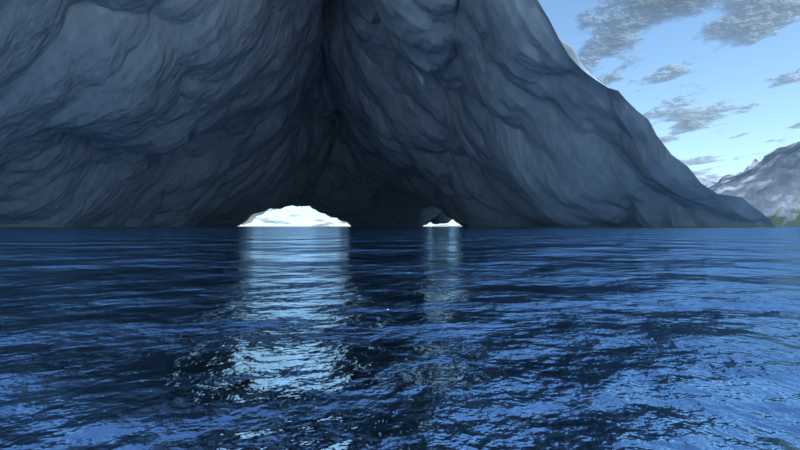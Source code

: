 # Source: ground_mastering.blend  (saved by Blender 2.82.7; exported with 4.5.12 LTS)
import bpy
from mathutils import Matrix  # noqa: F401  (used for matrix-valued properties, if any)

bpy.ops.wm.read_factory_settings(use_empty=True)
scene = bpy.context.scene
scene.name = 'Scene'

# ---- collections
col_collection_1 = bpy.data.collections.new('Collection 1'); scene.collection.children.link(col_collection_1)

# ---- materials (node trees are filled in below, after node groups)
mat_material = bpy.data.materials.new('Material')
mat_material_001 = bpy.data.materials.new('Material.001')
mat_cloud = bpy.data.materials.new('cloud')

# ---- material node trees
mat_material.use_nodes = True; mat_material.node_tree.nodes.clear()
_N = mat_material.node_tree.nodes; _L = mat_material.node_tree.links
n0 = _N.new('ShaderNodeMix'); n0.name = 'Mix'; n0.location = (1350, 484)
n0.data_type = 'RGBA'
n0.inputs[7].default_value = (0.5, 0.4316, 0.1818, 1.0)
n1 = _N.new('ShaderNodeTexCoord'); n1.name = 'Texture Coordinate'; n1.location = (-1120, 823)
n2 = _N.new('ShaderNodeMix'); n2.name = 'Mix.001'; n2.location = (1120, 328)
n2.data_type = 'RGBA'
n3 = _N.new('ShaderNodeSeparateXYZ'); n3.name = 'Separate XYZ.001'; n3.location = (-697, -320)
n4 = _N.new('ShaderNodeMath'); n4.name = 'Math.005'; n4.location = (-514, -284)
n4.label = 'Grader'
n4.operation = 'MULTIPLY'
n4.inputs[1].default_value = -9.02
n4.inputs[2].default_value = 0.0
n5 = _N.new('ShaderNodeSeparateXYZ'); n5.name = 'Separate XYZ'; n5.location = (-1016, 264)
n6 = _N.new('ShaderNodeMath'); n6.name = 'Math'; n6.location = (-840, 301)
n6.label = 'Grader'
n6.operation = 'DIVIDE'
n6.inputs[1].default_value = 5.1
n6.inputs[2].default_value = 0.0
n7 = _N.new('ShaderNodeNewGeometry'); n7.name = 'Geometry'; n7.location = (-1309, -38)
n8 = _N.new('ShaderNodeMath'); n8.name = 'Math.007'; n8.location = (-320, -118)
n8.operation = 'MULTIPLY'
n8.inputs[1].default_value = -1.25
n8.inputs[2].default_value = 0.0
n9 = _N.new('ShaderNodeBsdfDiffuse'); n9.name = 'Diffuse BSDF'; n9.location = (1569, 637)
n10 = _N.new('ShaderNodeMath'); n10.name = 'Math.010'; n10.location = (-103, 69)
n10.operation = 'DIVIDE'
n10.inputs[1].default_value = 0.42
n10.inputs[2].default_value = 0.0
n11 = _N.new('ShaderNodeMath'); n11.name = 'Math.002'; n11.location = (178, 193)
n11.inputs[2].default_value = 0.0
n12 = _N.new('ShaderNodeMath'); n12.name = 'Math.001'; n12.location = (-650, 336)
n12.label = 'Inverter'
n12.operation = 'SUBTRACT'
n12.inputs[0].default_value = 1.0
n12.inputs[2].default_value = 0.0
n13 = _N.new('ShaderNodeMath'); n13.name = 'Math.008'; n13.location = (2, -179)
n13.inputs[1].default_value = -3.61
n13.inputs[2].default_value = 0.0
n14 = _N.new('ShaderNodeOutputMaterial'); n14.name = 'Material Output'; n14.location = (1953, 338)
n15 = _N.new('ShaderNodeTexCoord'); n15.name = 'Texture Coordinate.001'; n15.location = (-732, -851)
n16 = _N.new('ShaderNodeMapping'); n16.name = 'Mapping.001'; n16.location = (-574, -810)
n16.vector_type = 'VECTOR'
n16.inputs[3].default_value = (2.0, 2.0, 0.01)
n17 = _N.new('ShaderNodeTexNoise'); n17.name = 'Noise Texture.001'; n17.location = (-393, -886)
n17.inputs[2].default_value = 3.4
n17.inputs[3].default_value = 16.0
n17.inputs[8].default_value = -0.2
n18 = _N.new('ShaderNodeMix'); n18.name = 'Mix.006'; n18.location = (-219, -901)
n18.data_type = 'RGBA'
n18.inputs[6].default_value = (0.3289, 0.3289, 0.3289, 1.0)
n18.inputs[7].default_value = (0.05089, 0.05089, 0.05089, 1.0)
n19 = _N.new('ShaderNodeNewGeometry'); n19.name = 'Geometry.001'; n19.location = (-1058, -1125)
n20 = _N.new('ShaderNodeMapping'); n20.name = 'Mapping'; n20.location = (-902, -1125)
n21 = _N.new('ShaderNodeMath'); n21.name = 'Math.016'; n21.location = (-228, -1129)
n21.operation = 'SUBTRACT'
n21.inputs[0].default_value = 0.65
n21.inputs[2].default_value = 0.0
n22 = _N.new('ShaderNodeTexNoise'); n22.name = 'Noise Texture'; n22.location = (-40, -380)
n22.inputs[2].default_value = 2.6
n22.inputs[3].default_value = 16.0
n23 = _N.new('ShaderNodeMix'); n23.name = 'Mix.003'; n23.location = (1008, -75)
n23.data_type = 'RGBA'
n23.inputs[7].default_value = (0.07095, 0.2708, 0.04424, 1.0)
n24 = _N.new('ShaderNodeMix'); n24.name = 'Mix.004'; n24.location = (633, -428)
n24.data_type = 'RGBA'
n24.inputs[6].default_value = (0.1981, 0.267, 0.1834, 1.0)
n25 = _N.new('ShaderNodeMath'); n25.name = 'Math.004'; n25.location = (150, 580)
n25.operation = 'POWER'
n25.inputs[1].default_value = 1.9
n25.inputs[2].default_value = 0.0
n26 = _N.new('ShaderNodeMath'); n26.name = 'Math.006'; n26.location = (731, -192)
n26.inputs[1].default_value = -0.48
n26.inputs[2].default_value = 0.0
n27 = _N.new('ShaderNodeMath'); n27.name = 'Math.011'; n27.location = (490, 368)
n27.operation = 'DIVIDE'
n27.inputs[1].default_value = 12.74
n27.inputs[2].default_value = 0.0
n28 = _N.new('ShaderNodeMix'); n28.name = 'Mix.002'; n28.location = (876, 113)
n28.data_type = 'RGBA'
n28.inputs[7].default_value = (0.3289, 0.3289, 0.3289, 1.0)
n29 = _N.new('ShaderNodeMath'); n29.name = 'Math.003'; n29.location = (387, 19)
n29.inputs[2].default_value = 0.0
n30 = _N.new('ShaderNodeMath'); n30.name = 'Math.009'; n30.location = (614, 96)
n30.inputs[1].default_value = -28.31
n30.inputs[2].default_value = 0.0
n31 = _N.new('ShaderNodeMath'); n31.name = 'Math.017'; n31.location = (1622, 231)
n31.operation = 'MULTIPLY'
n31.inputs[1].default_value = -18.6
n31.inputs[2].default_value = 0.0
n32 = _N.new('ShaderNodeMath'); n32.name = 'Math.015'; n32.location = (-553, -1125)
n32.inputs[1].default_value = 0.35
n32.inputs[2].default_value = 0.0
n33 = _N.new('ShaderNodeMath'); n33.name = 'Math.018'; n33.location = (-561, -1304)
n33.operation = 'MULTIPLY'
n33.inputs[1].default_value = 1.91
n33.inputs[2].default_value = 0.0
n34 = _N.new('ShaderNodeSeparateXYZ'); n34.name = 'Separate XYZ.002'; n34.location = (-714, -1122)
n35 = _N.new('ShaderNodeMath'); n35.name = 'Math.014'; n35.location = (-392, -1125)
n35.operation = 'POWER'
n35.inputs[1].default_value = 2.11
n35.inputs[2].default_value = 0.0
n36 = _N.new('ShaderNodeMix'); n36.name = 'Mix.005'; n36.location = (202, -892)
n36.data_type = 'RGBA'
n36.inputs[6].default_value = (1.0, 1.0, 1.0, 1.0)
n37 = _N.new('ShaderNodeMath'); n37.name = 'Math.019'; n37.location = (-50, -1134)
n37.operation = 'POWER'
n37.inputs[2].default_value = 0.0
n38 = _N.new('ShaderNodeMath'); n38.name = 'Math.012'; n38.location = (-289, -480)
n38.hide = True
n38.operation = 'MULTIPLY'
n38.inputs[2].default_value = 0.0
_L.new(n9.outputs[0], n14.inputs[0])
_L.new(n7.outputs[0], n5.inputs[0])
_L.new(n0.outputs[2], n9.inputs[0])
_L.new(n2.outputs[2], n0.inputs[6])
_L.new(n6.outputs[0], n12.inputs[1])
_L.new(n5.outputs[2], n6.inputs[0])
_L.new(n12.outputs[0], n11.inputs[0])
_L.new(n11.outputs[0], n27.inputs[0])
_L.new(n25.outputs[0], n0.inputs[0])
_L.new(n22.outputs[0], n26.inputs[0])
_L.new(n23.outputs[2], n2.inputs[7])
_L.new(n7.outputs[1], n3.inputs[0])
_L.new(n3.outputs[2], n4.inputs[0])
_L.new(n26.outputs[0], n23.inputs[0])
_L.new(n8.outputs[0], n13.inputs[0])
_L.new(n8.outputs[0], n10.inputs[0])
_L.new(n10.outputs[0], n11.inputs[1])
_L.new(n4.outputs[0], n8.inputs[0])
_L.new(n11.outputs[0], n29.inputs[0])
_L.new(n8.outputs[0], n29.inputs[1])
_L.new(n27.outputs[0], n2.inputs[0])
_L.new(n19.outputs[1], n20.inputs[0])
_L.new(n34.outputs[2], n32.inputs[0])
_L.new(n20.outputs[0], n34.inputs[0])
_L.new(n35.outputs[0], n21.inputs[1])
_L.new(n32.outputs[0], n35.inputs[0])
_L.new(n18.outputs[2], n36.inputs[7])
_L.new(n17.outputs[0], n18.inputs[0])
_L.new(n15.outputs[0], n16.inputs[0])
_L.new(n16.outputs[0], n17.inputs[0])
_L.new(n31.outputs[0], n14.inputs[2])
_L.new(n18.outputs[2], n24.inputs[7])
_L.new(n24.outputs[2], n23.inputs[6])
_L.new(n21.outputs[0], n24.inputs[0])
_L.new(n12.outputs[0], n25.inputs[0])
_L.new(n36.outputs[2], n28.inputs[6])
_L.new(n28.outputs[2], n2.inputs[6])
_L.new(n29.outputs[0], n30.inputs[0])
_L.new(n30.outputs[0], n28.inputs[0])
_L.new(n0.outputs[2], n31.inputs[0])
_L.new(n34.outputs[2], n33.inputs[0])
_L.new(n21.outputs[0], n37.inputs[0])
_L.new(n37.outputs[0], n36.inputs[0])
_L.new(n4.outputs[0], n38.inputs[0])
_L.new(n38.outputs[0], n22.inputs[8])
n14.is_active_output = True
mat_material_001.use_nodes = True; mat_material_001.node_tree.nodes.clear()
_N = mat_material_001.node_tree.nodes; _L = mat_material_001.node_tree.links
n0 = _N.new('ShaderNodeTexNoise'); n0.name = 'Noise Texture'; n0.location = (-548, 483)
n0.inputs[2].default_value = 1000.0
n0.inputs[3].default_value = 8.47
n1 = _N.new('ShaderNodeValue'); n1.name = 'Value'; n1.location = (-541, 667)
n1.outputs[0].default_value = 0.068
n2 = _N.new('ShaderNodeMath'); n2.name = 'Math'; n2.location = (-301, 597)
n2.operation = 'MULTIPLY'
n2.inputs[2].default_value = 0.0
n3 = _N.new('ShaderNodeOutputMaterial'); n3.name = 'Material Output'; n3.location = (635, 720)
n4 = _N.new('ShaderNodeMath'); n4.name = 'Math.002'; n4.location = (135, 608)
n4.operation = 'MULTIPLY'
n4.inputs[1].default_value = 10.6
n4.inputs[2].default_value = 0.0
n5 = _N.new('ShaderNodeMath'); n5.name = 'Math.001'; n5.location = (-130, 546)
n5.operation = 'MULTIPLY'
n5.inputs[1].default_value = 3.0
n5.inputs[2].default_value = 0.0
n6 = _N.new('ShaderNodeMath'); n6.name = 'Math.003'; n6.location = (133, 809)
n6.operation = 'MULTIPLY'
n6.inputs[1].default_value = 0.8
n6.inputs[2].default_value = 0.0
n7 = _N.new('ShaderNodeBsdfAnisotropic'); n7.name = 'Glossy BSDF'; n7.location = (312, 899)
n7.distribution = 'GGX'
n7.inputs[0].default_value = (0.3703, 0.5746, 0.8, 1.0)
_L.new(n1.outputs[0], n2.inputs[0])
_L.new(n0.outputs[0], n2.inputs[1])
_L.new(n2.outputs[0], n5.inputs[0])
_L.new(n5.outputs[0], n6.inputs[0])
_L.new(n5.outputs[0], n4.inputs[0])
_L.new(n7.outputs[0], n3.inputs[0])
_L.new(n4.outputs[0], n3.inputs[2])
_L.new(n6.outputs[0], n7.inputs[1])
n3.is_active_output = True
mat_cloud.use_nodes = True; mat_cloud.node_tree.nodes.clear()
_N = mat_cloud.node_tree.nodes; _L = mat_cloud.node_tree.links
n0 = _N.new('ShaderNodeOutputMaterial'); n0.name = 'Material Output'; n0.location = (1572, 535)
n1 = _N.new('ShaderNodeBump'); n1.name = 'Bump'; n1.location = (55, 600)
n1.inputs[1].default_value = 396.0
n1.inputs[2].default_value = 1.0
n2 = _N.new('ShaderNodeMath'); n2.name = 'Math'; n2.location = (-323, 196)
n2.operation = 'SUBTRACT'
n2.inputs[0].default_value = 1.0
n2.inputs[2].default_value = 0.0
n3 = _N.new('ShaderNodeMath'); n3.name = 'Math.001'; n3.location = (88, 154)
n3.operation = 'MULTIPLY'
n3.inputs[1].default_value = 151.6
n3.inputs[2].default_value = 0.0
n4 = _N.new('ShaderNodeMath'); n4.name = 'Math.006'; n4.location = (610, 1077)
n4.operation = 'MULTIPLY'
n4.inputs[1].default_value = 1.5
n4.inputs[2].default_value = 0.0
n5 = _N.new('ShaderNodeMixShader'); n5.name = 'Mix Shader.001'; n5.location = (907, 762)
n6 = _N.new('ShaderNodeSeparateXYZ'); n6.name = 'Separate XYZ'; n6.location = (263, 557)
n7 = _N.new('ShaderNodeMixShader'); n7.name = 'Mix Shader'; n7.location = (1212, 897)
n8 = _N.new('ShaderNodeMath'); n8.name = 'Math.005'; n8.location = (918, 395)
n8.operation = 'MULTIPLY'
n8.inputs[1].default_value = 588.0
n8.inputs[2].default_value = 0.0
n9 = _N.new('ShaderNodeBsdfTransparent'); n9.name = 'Transparent BSDF'; n9.location = (808, 604)
n9.hide = True
n10 = _N.new('ShaderNodeTexNoise'); n10.name = 'Noise Texture'; n10.location = (-777, 430)
n10.noise_dimensions = '2D'
n10.inputs[2].default_value = 47.4
n10.inputs[3].default_value = 16.0
n11 = _N.new('ShaderNodeRGBCurve'); n11.name = 'RGB Curves'; n11.location = (-337, 739)
_c = n11.mapping.curves[3]
while len(_c.points) > 2: _c.points.remove(_c.points[-1])
_c.points[0].location = (0.0, 0.0); _c.points[0].handle_type = 'AUTO'
_c.points[1].location = (0.38785, 0.27273); _c.points[1].handle_type = 'AUTO'
_p = _c.points.new(0.48131, 0.70455); _p.handle_type = 'AUTO'
_p = _c.points.new(1.0, 1.0); _p.handle_type = 'AUTO'
n11.mapping.update()
n12 = _N.new('ShaderNodeBsdfDiffuse'); n12.name = 'Diffuse BSDF'; n12.location = (547, 605)
n12.inputs[0].default_value = (0.6472, 0.6472, 0.6472, 1.0)
n13 = _N.new('ShaderNodeBsdfDiffuse'); n13.name = 'Diffuse BSDF.001'; n13.location = (544, 806)
n13.inputs[0].default_value = (0.1634, 0.1634, 0.1634, 1.0)
n14 = _N.new('ShaderNodeTexCoord'); n14.name = 'Texture Coordinate'; n14.location = (-1365, 474)
n15 = _N.new('ShaderNodeMapping'); n15.name = 'Mapping'; n15.location = (-1143, 472)
n15.inputs[1].default_value = (0.0, -0.18, 0.0)
n16 = _N.new('ShaderNodeMath'); n16.name = 'Math.007'; n16.location = (461, 744)
n16.operation = 'MULTIPLY'
n16.inputs[1].default_value = 1.0
n16.inputs[2].default_value = 0.0
n17 = _N.new('ShaderNodeMath'); n17.name = 'Math.008'; n17.location = (-557, 528)
n17.operation = 'SUBTRACT'
n17.inputs[0].default_value = 1.0
n17.inputs[2].default_value = 0.0
_L.new(n7.outputs[0], n0.inputs[0])
_L.new(n9.outputs[0], n7.inputs[2])
_L.new(n2.outputs[0], n3.inputs[0])
_L.new(n10.outputs[0], n2.inputs[1])
_L.new(n11.outputs[0], n4.inputs[0])
_L.new(n11.outputs[0], n1.inputs[3])
_L.new(n1.outputs[0], n6.inputs[0])
_L.new(n6.outputs[2], n8.inputs[0])
_L.new(n8.outputs[0], n0.inputs[2])
_L.new(n4.outputs[0], n7.inputs[0])
_L.new(n5.outputs[0], n7.inputs[1])
_L.new(n12.outputs[0], n5.inputs[2])
_L.new(n16.outputs[0], n5.inputs[0])
_L.new(n6.outputs[1], n16.inputs[0])
_L.new(n13.outputs[0], n5.inputs[1])
_L.new(n14.outputs[0], n15.inputs[0])
_L.new(n15.outputs[0], n10.inputs[0])
_L.new(n17.outputs[0], n11.inputs[1])
_L.new(n10.outputs[0], n17.inputs[1])
n0.is_active_output = True

# ---- world
world_world = bpy.data.worlds.new('World'); scene.world = world_world
world_world.use_nodes = True; world_world.node_tree.nodes.clear()
_N = world_world.node_tree.nodes; _L = world_world.node_tree.links
n0 = _N.new('ShaderNodeOutputWorld'); n0.name = 'World Output'; n0.location = (300, 300)
n1 = _N.new('ShaderNodeBackground'); n1.name = 'Background'; n1.location = (10, 300)
n1.inputs[1].default_value = 3.6
n2 = _N.new('ShaderNodeTexSky'); n2.name = 'Sky Texture'; n2.location = (-283, 391)
n2.sky_type = 'HOSEK_WILKIE'
n2.sun_direction = (-0.056, 0.28, 0.9584)
n2.turbidity = 1.0
n2.ground_albedo = 1.0
n2.sun_elevation = 1.571
_L.new(n1.outputs[0], n0.inputs[0])
_L.new(n2.outputs[0], n1.inputs[0])
n0.is_active_output = True
world_world.color = (0.05088, 0.05088, 0.05088)
world_world.use_sun_shadow = False
world_world.sun_shadow_jitter_overblur = 0.0
world_world.cycles.sampling_method = 'MANUAL'

# ---- cameras
cam_camera = bpy.data.cameras.new('Camera')
cam_camera.clip_end = 1e+05
cam_camera.lens = 18.0
cam_camera.lens_unit = 'FOV'

# ---- lights
light_sun = bpy.data.lights.new('Sun', 'SUN')
light_sun.color = (1.0, 0.8877, 0.653)
light_sun.transmission_factor = 0.0
light_sun.energy = 1.0
light_sun.shadow_soft_size = 0.125

# ---- meshes
me_plane = bpy.data.meshes.new('Plane')
me_plane.from_pydata([(-1.0, -1.0, 0.0), (1.0, -1.0, 0.0), (-1.0, 1.0, 0.0), (1.0, 1.0, 0.0)], [], [(0, 1, 3, 2)])
_uv = me_plane.uv_layers.new(name='UVMap')
_uv.uv.foreach_set('vector', [0.0, 0.0, 1.0, 0.0, 1.0, 1.0, 0.0, 1.0])
me_plane.materials.append(mat_material)
me_plane.use_remesh_fix_poles = True
me_plane.use_remesh_preserve_attributes = False
me_plane.use_mirror_vertex_groups = False
me_plane.update()
me_plane_001 = bpy.data.meshes.new('Plane.001')
me_plane_001.from_pydata([(-1.0, -1.0, 0.0), (1.0, -1.0, 0.0), (-1.0, 1.0, 0.0), (1.0, 1.0, 0.0)], [], [(0, 1, 3, 2)])
_uv = me_plane_001.uv_layers.new(name='UVMap')
_uv.uv.foreach_set('vector', [0.0, 0.0, 1.0, 0.0, 1.0, 1.0, 0.0, 1.0])
me_plane_001.materials.append(mat_material_001)
me_plane_001.use_remesh_fix_poles = True
me_plane_001.use_remesh_preserve_attributes = False
me_plane_001.use_mirror_vertex_groups = False
me_plane_001.update()
me_plane_002 = bpy.data.meshes.new('Plane.002')
me_plane_002.from_pydata([(-1.0, -1.0, 0.0), (1.0, -1.0, 0.0), (-1.0, 1.0, 0.0), (1.0, 1.0, 0.0)], [], [(0, 1, 3, 2)])
_uv = me_plane_002.uv_layers.new(name='UVMap')
_uv.uv.foreach_set('vector', [0.0, 0.0, 1.0, 0.0, 1.0, 1.0, 0.0, 1.0])
me_plane_002.materials.append(mat_cloud)
me_plane_002.use_remesh_fix_poles = True
me_plane_002.use_remesh_preserve_attributes = False
me_plane_002.use_mirror_vertex_groups = False
me_plane_002.update()
me_cylinder_004 = bpy.data.meshes.new('Cylinder.004')
me_cylinder_004.from_pydata([(1.0, 0.5, -0.8612), (-1.0, 0.5, -0.8612), (-1.0, 1.0, -1.192e-07), (1.0, 1.0, -2.98e-07), (1.0, 0.5, 0.8612), (-1.0, 0.5, 0.8612), (1.0, -0.5, -0.8612), (-1.0, -0.5, -0.8612), (-1.0, -1.0, -1.192e-07), (1.0, -1.0, -2.98e-07), (1.0, -0.5, 0.8612), (-1.0, -0.5, 0.8612)], [], [(3, 2, 5, 4), (2, 3, 0, 1), (9, 10, 11, 8), (8, 7, 6, 9), (6, 7, 1, 0), (11, 10, 4, 5), (6, 0, 3, 4, 10, 9), (8, 11, 5, 2, 1, 7)])
me_cylinder_004.materials.append(mat_material)
me_cylinder_004.use_remesh_preserve_volume = False
me_cylinder_004.use_remesh_preserve_attributes = False
me_cylinder_004.use_mirror_vertex_groups = False
me_cylinder_004.update()

# ---- objects
ob_camera = bpy.data.objects.new('Camera', cam_camera)
ob_sun = bpy.data.objects.new('Sun', light_sun)
ob_ground = bpy.data.objects.new('ground', me_plane)
ob_sea = bpy.data.objects.new('sea', me_plane_001)
ob_cloud = bpy.data.objects.new('cloud', me_plane_002)
ob_cylinder = bpy.data.objects.new('Cylinder', me_cylinder_004)

# ---- transforms, parenting, visibility, modifiers, constraints
ob_camera.location = (224.3, 1734.0, 1.001)
ob_camera.rotation_euler = (1.574, 3.096e-05, 2.899)
ob_camera.lineart.crease_threshold = 0.0
ob_sun.location = (37.58, 783.3, 127.4)
ob_sun.rotation_euler = (0.457, -0.1965, -2.855)
ob_sun.scale = (22.37, 22.37, 22.37)
ob_sun.lineart.crease_threshold = 0.0
ob_ground.location = (221.6, -633.7, 244.6)
ob_ground.rotation_euler = (-0.02977, -0.0, 0.0)
ob_ground.scale = (31.61, 31.61, 24.38)
ob_ground.lineart.crease_threshold = 0.0
_m = ob_ground.modifiers.new('Ocean', 'OCEAN')
_m.size = 2.15
_m.resolution = 20
_m.viewport_resolution = 20
_m.spatial_size = 61
_m.wave_scale = 24.1
_m.choppiness = 0.61
_m.random_seed = 73
_m = ob_ground.modifiers.new('Subdivision', 'SUBSURF')
_m.uv_smooth = 'NONE'
_m.quality = 6
_m.subdivision_type = 'SIMPLE'
_m.render_levels = 3
ob_sea.location = (50.95, -53.85, -0.004242)
ob_sea.scale = (2275.0, 2275.0, 2275.0)
ob_sea.lineart.crease_threshold = 0.0
ob_cloud.location = (-2749.0, -5524.0, 783.5)
ob_cloud.rotation_euler = (0.148, -0.0, 0.0)
ob_cloud.scale = (1.919e+04, 1.919e+04, 1.919e+04)
ob_cloud.lineart.crease_threshold = 0.0
ob_cylinder.location = (-33.55, 9.975, 41.23)
ob_cylinder.rotation_euler = (0.0, 0.942, 0.0)
ob_cylinder.scale = (86.83, 0.7639, 0.7639)
ob_cylinder.lineart.crease_threshold = 0.0

# ---- collection membership
scene.collection.objects.link(ob_camera)
scene.collection.objects.link(ob_sun)
scene.collection.objects.link(ob_ground)
scene.collection.objects.link(ob_sea)
scene.collection.objects.link(ob_cloud)
col_collection_1.objects.link(ob_cylinder)

# ---- scene / render settings (as saved in the file)
scene.camera = ob_camera
scene.frame_start = 1; scene.frame_end = 250; scene.frame_set(1)
scene.render.engine = 'CYCLES'
scene.render.image_settings.compression = 0
scene.render.resolution_percentage = 50
scene.render.dither_intensity = 0.0
scene.cycles.use_denoising = False
scene.cycles.samples = 64
scene.cycles.sampling_pattern = 'TABULATED_SOBOL'
scene.cycles.use_adaptive_sampling = False
scene.cycles.use_light_tree = False
scene.cycles.blur_glossy = 0.0
scene.cycles.sample_clamp_indirect = 0.0
scene.view_settings.view_transform = 'Standard'
bpy.context.view_layer.update()
